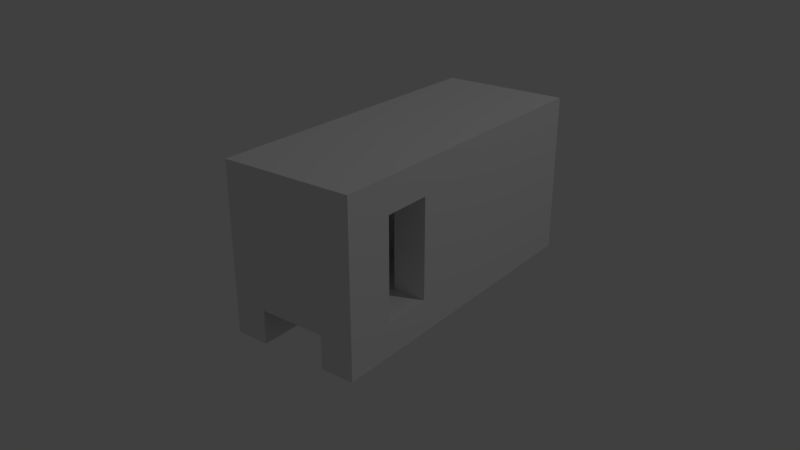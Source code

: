 # Source: monorail.blend  (saved by Blender 2.79.0; exported with 4.5.12 LTS)
import bpy
from mathutils import Matrix  # noqa: F401  (used for matrix-valued properties, if any)

bpy.ops.wm.read_factory_settings(use_empty=True)
scene = bpy.context.scene
scene.name = 'Scene'

# ---- collections
col_collection_1 = bpy.data.collections.new('Collection 1'); scene.collection.children.link(col_collection_1)

# ---- materials (node trees are filled in below, after node groups)
mat_material = bpy.data.materials.new('Material')
mat_material.alpha_threshold = 0.0
mat_material.use_transparent_shadow = False
mat_material.roughness = 0.5
mat_material.specular_intensity = 0.0
mat_material.line_color = (0.0, 0.0, 0.0, 1.0)

# ---- material node trees

# ---- world
world_world = bpy.data.worlds.new('World'); scene.world = world_world
world_world.color = (0.05088, 0.05088, 0.05088)
world_world.use_sun_shadow = False
world_world.sun_shadow_jitter_overblur = 0.0
world_world.cycles.sampling_method = 'MANUAL'

# ---- cameras
cam_camera = bpy.data.cameras.new('Camera')
cam_camera.clip_end = 100.0
cam_camera.lens = 35.0
cam_camera.sensor_width = 32.0
cam_camera.sensor_height = 18.0
cam_camera.ortho_scale = 7.314
cam_camera.dof.focus_distance = 0.0
cam_camera.dof.aperture_fstop = 128.0

# ---- lights
light_lamp = bpy.data.lights.new('Lamp', 'POINT')
light_lamp.transmission_factor = 0.0
light_lamp.cutoff_distance = 30.0
light_lamp.energy = 100.0
light_lamp.shadow_buffer_clip_start = 1.001
light_lamp.shadow_soft_size = 0.1
light_lamp.shadow_maximum_resolution = 0.006
light_lamp.use_absolute_resolution = True

# ---- meshes
me_cube = bpy.data.meshes.new('Cube')
me_cube.from_pydata([(0.2, -2.235e-07, 0.2), (0.0, -2.235e-07, 0.2), (0.0, -0.4, 0.2), (0.0, -0.7, 0.2), (0.4, 1.0, 0.0), (0.0, 1.0, 0.2), (0.0, 1.0, 0.5), (0.4, 0.82, 0.8), (0.4, 0.3938, 0.5), (0.4, 0.3938, 0.8), (0.4, 0.3, 1.0), (0.4, 0.2062, 0.5), (0.0, -1.0, 0.5), (0.0, -1.0, 0.2), (0.4, 0.2062, 0.8), (0.2, -5.811e-07, 0.8), (0.2, -4.023e-07, 0.5), (0.0, -4.023e-07, 0.5), (0.4, -0.7, 0.5), (0.4, -0.22, 0.5), (0.4, -0.7, 0.8), (0.4, -0.22, 0.8), (0.4, -1.0, 0.8), (0.4, 0.3, 0.0), (0.4, 0.82, 0.2), (0.4, -0.4, 0.8), (0.0, -5.811e-07, 0.8), (0.0, -0.4, 0.8), (0.0, -0.7, 0.8), (0.0, -0.7, 0.5), (0.4, -1.0, 0.0), (0.4, -0.7, 0.2), (0.2, -0.4, 0.8), (0.4, -0.4, 0.5), (0.4, -0.4, 0.2), (0.2, -0.4, 0.2), (0.2, -0.4, 0.5), (0.2, 1.0, 0.0), (0.2, 0.3, 0.0), (0.4, -0.22, 0.0), (0.4, -0.22, 0.2), (0.4, 1.0, 0.2), (0.4, 0.3938, 0.2), (0.4, 0.2062, 0.2), (0.4, 0.82, 0.5), (0.4, -1.0, 0.2), (0.2, -1.0, 0.2), (0.0, 1.0, 1.0), (0.0, 0.3, 1.0), (0.4, 1.0, 1.0), (0.0, -1.0, 0.8), (0.4, -1.0, 0.5), (0.0, -1.0, 1.0), (0.4, -0.22, 1.0), (0.4, -1.0, 1.0), (0.0, -0.22, 1.0), (0.4, 1.0, 0.5), (0.2, -0.22, 0.0), (0.2, 1.0, 0.2), (0.2, 0.2062, 0.2), (0.2, 0.3938, 0.2), (0.2, 0.82, 0.2), (0.2, -1.0, 0.0), (0.2, -0.22, 0.2)], [], [(35, 0, 1, 2), (3, 35, 2), (3, 31, 34, 35), (41, 4, 37, 58), (6, 58, 5), (56, 41, 58, 6), (44, 7, 9, 8), (56, 49, 7, 44), (8, 9, 14, 11), (7, 49, 10, 9), (9, 10, 14), (14, 10, 53, 21), (46, 12, 13), (45, 51, 12, 46), (11, 14, 21, 19), (16, 15, 26, 17), (0, 16, 17, 1), (20, 54, 22), (25, 53, 54, 20), (21, 53, 25), (19, 21, 25, 33), (18, 20, 22, 51), (4, 41, 24), (4, 24, 42, 23), (23, 42, 43), (23, 43, 40, 39), (25, 20, 28, 32), (15, 32, 27, 26), (32, 28, 27), (18, 31, 3, 29), (20, 18, 29, 28), (30, 31, 45), (39, 34, 31, 30), (39, 40, 34), (31, 18, 51, 45), (33, 25, 32, 36), (34, 33, 36, 35), (36, 32, 15, 16), (35, 36, 16, 0), (4, 23, 38, 37), (23, 39, 57, 38), (39, 30, 62, 57), (40, 19, 33, 34), (41, 56, 44, 24), (24, 44, 8, 42), (42, 8, 11, 43), (43, 11, 19, 40), (30, 45, 46, 62), (49, 47, 48, 10), (10, 48, 55, 53), (22, 54, 52, 50), (51, 22, 50, 12), (53, 55, 52, 54), (49, 56, 6, 47), (61, 58, 37), (63, 59, 38, 57), (59, 60, 38), (60, 61, 37, 38), (57, 62, 46, 35), (35, 63, 57)])
_uv = me_cube.uv_layers.new(name='UVMap')
_uv.uv.foreach_set('vector', [0.6254, 0.6008, 0.6354, 0.6008, 0.6354, 0.6108, 0.6254, 0.6108, 0.6354, 0.6008, 0.6354, 0.6108, 0.6254, 0.6108, 0.6254, 0.6008, 0.6354, 0.6008, 0.6354, 0.6108, 0.6254, 0.6108, 0.8715, 0.121, 0.8815, 0.121, 0.8815, 0.131, 0.8715, 0.131, 0.8715, 0.6156, 0.8815, 0.6156, 0.8815, 0.6256, 0.8715, 0.6156, 0.8815, 0.6156, 0.8815, 0.6256, 0.8715, 0.6256, 0.09881, 0.8567, 0.1088, 0.8567, 0.1088, 0.8667, 0.09881, 0.8667, 0.8715, 0.121, 0.8815, 0.121, 0.8815, 0.131, 0.8715, 0.131, 0.8715, 0.121, 0.8815, 0.121, 0.8815, 0.131, 0.8715, 0.131, 0.8715, 0.121, 0.8815, 0.121, 0.8815, 0.131, 0.8715, 0.131, 0.8715, 0.121, 0.8815, 0.131, 0.8715, 0.131, 0.8715, 0.121, 0.8815, 0.121, 0.8815, 0.131, 0.8715, 0.131, 0.8715, 0.6156, 0.8815, 0.6256, 0.8715, 0.6256, 0.8715, 0.6156, 0.8815, 0.6156, 0.8815, 0.6256, 0.8715, 0.6256, 0.09881, 0.8567, 0.1088, 0.8567, 0.1088, 0.8667, 0.09881, 0.8667, 0.6254, 0.6008, 0.6354, 0.6008, 0.6354, 0.6108, 0.6254, 0.6108, 0.6254, 0.6008, 0.6354, 0.6008, 0.6354, 0.6108, 0.6254, 0.6108, 0.8592, 0.3572, 0.8692, 0.3672, 0.8592, 0.3672, 0.8592, 0.3572, 0.8692, 0.3572, 0.8692, 0.3672, 0.8592, 0.3672, 0.8592, 0.3572, 0.8692, 0.3672, 0.8592, 0.3672, 0.8592, 0.3572, 0.8692, 0.3572, 0.8692, 0.3672, 0.8592, 0.3672, 0.8592, 0.3572, 0.8692, 0.3572, 0.8692, 0.3672, 0.8592, 0.3672, 0.8715, 0.121, 0.8815, 0.121, 0.8815, 0.131, 0.8715, 0.121, 0.8815, 0.121, 0.8815, 0.131, 0.8715, 0.131, 0.8715, 0.121, 0.8815, 0.121, 0.8815, 0.131, 0.8715, 0.121, 0.8815, 0.121, 0.8815, 0.131, 0.8715, 0.131, 0.6254, 0.6008, 0.6354, 0.6008, 0.6354, 0.6108, 0.6254, 0.6108, 0.6254, 0.6008, 0.6354, 0.6008, 0.6354, 0.6108, 0.6254, 0.6108, 0.6254, 0.6008, 0.6354, 0.6108, 0.6254, 0.6108, 0.6254, 0.6008, 0.6354, 0.6008, 0.6354, 0.6108, 0.6254, 0.6108, 0.6254, 0.6008, 0.6354, 0.6008, 0.6354, 0.6108, 0.6254, 0.6108, 0.8666, 0.09635, 0.8766, 0.09635, 0.8766, 0.1064, 0.8666, 0.09635, 0.8766, 0.09635, 0.8766, 0.1064, 0.8666, 0.1064, 0.8666, 0.09635, 0.8766, 0.09635, 0.8766, 0.1064, 0.8715, 0.6156, 0.8815, 0.6156, 0.8815, 0.6256, 0.8715, 0.6256, 0.6254, 0.6008, 0.6354, 0.6008, 0.6354, 0.6108, 0.6254, 0.6108, 0.6254, 0.6008, 0.6354, 0.6008, 0.6354, 0.6108, 0.6254, 0.6108, 0.6254, 0.6008, 0.6354, 0.6008, 0.6354, 0.6108, 0.6254, 0.6108, 0.6254, 0.6008, 0.6354, 0.6008, 0.6354, 0.6108, 0.6254, 0.6108, 0.8715, 0.121, 0.8815, 0.121, 0.8815, 0.131, 0.8715, 0.131, 0.8715, 0.121, 0.8815, 0.121, 0.8815, 0.131, 0.8715, 0.131, 0.8789, 0.116, 0.8889, 0.116, 0.8889, 0.126, 0.8789, 0.126, 0.8715, 0.6156, 0.8815, 0.6156, 0.8815, 0.6256, 0.8715, 0.6256, 0.8715, 0.6156, 0.8815, 0.6156, 0.8815, 0.6256, 0.8715, 0.6256, 0.8715, 0.6156, 0.8815, 0.6156, 0.8815, 0.6256, 0.8715, 0.6256, 0.8715, 0.6156, 0.8815, 0.6156, 0.8815, 0.6256, 0.8715, 0.6256, 0.8715, 0.6156, 0.8815, 0.6156, 0.8815, 0.6256, 0.8715, 0.6256, 0.8666, 0.09635, 0.8766, 0.09635, 0.8766, 0.1064, 0.8666, 0.1064, 0.8715, 0.121, 0.8815, 0.121, 0.8815, 0.131, 0.8715, 0.131, 0.8715, 0.121, 0.8815, 0.121, 0.8815, 0.131, 0.8715, 0.131, 0.8592, 0.3572, 0.8692, 0.3572, 0.8692, 0.3672, 0.8592, 0.3672, 0.8592, 0.3572, 0.8692, 0.3572, 0.8692, 0.3672, 0.8592, 0.3672, 0.8592, 0.3572, 0.8692, 0.3572, 0.8692, 0.3672, 0.8592, 0.3672, 0.8715, 0.121, 0.8815, 0.121, 0.8815, 0.131, 0.8715, 0.131, 0.8568, 0.1309, 0.8568, 0.1309, 0.8568, 0.1309, 0.8568, 0.1309, 0.8568, 0.1309, 0.8568, 0.1309, 0.8568, 0.1309, 0.8568, 0.1309, 0.8568, 0.1309, 0.8568, 0.1309, 0.8568, 0.1309, 0.8568, 0.1309, 0.8568, 0.1309, 0.8568, 0.1309, 0.8494, 0.1037, 0.8594, 0.1037, 0.8594, 0.1137, 0.8494, 0.1137, 0.8273, 0.1161, 0.8273, 0.1161, 0.8273, 0.1161])
me_cube.materials.append(mat_material)
me_cube.use_remesh_preserve_volume = False
me_cube.use_remesh_preserve_attributes = False
me_cube.use_mirror_vertex_groups = False
me_cube.update()

# ---- objects
ob_monorail = bpy.data.objects.new('monorail', me_cube)
ob_lamp = bpy.data.objects.new('Lamp', light_lamp)
ob_camera = bpy.data.objects.new('Camera', cam_camera)

# ---- transforms, parenting, visibility, modifiers, constraints
ob_monorail.location = (0.0, 0.0, 0.0)
ob_monorail.lock_rotations_4d = False
ob_monorail.empty_display_type = 'ARROWS'
ob_monorail.lineart.crease_threshold = 0.0
_m = ob_monorail.modifiers.new('Mirror', 'MIRROR')
_m.use_clip = True
ob_lamp.location = (4.076, 1.005, 5.904)
ob_lamp.rotation_euler = (0.6503, 0.05522, 1.866)
ob_lamp.lock_rotations_4d = False
ob_lamp.empty_display_type = 'ARROWS'
ob_lamp.color = (0.0, 0.0, 0.0, 0.0)
ob_lamp.hide_viewport = True
ob_lamp.lineart.crease_threshold = 0.0
ob_camera.location = (2.796, -3.738, 2.475)
ob_camera.rotation_euler = (1.151, -1.1e-06, 0.6539)
ob_camera.lock_rotations_4d = False
ob_camera.empty_display_type = 'ARROWS'
ob_camera.color = (0.0, 0.0, 0.0, 0.0)
ob_camera.hide_viewport = True
ob_camera.display_type = 'WIRE'
ob_camera.lineart.crease_threshold = 0.0

# ---- collection membership
col_collection_1.objects.link(ob_monorail)
col_collection_1.objects.link(ob_lamp)
col_collection_1.objects.link(ob_camera)

# ---- scene / render settings (as saved in the file)
scene.camera = ob_camera
scene.frame_start = 1; scene.frame_end = 250; scene.frame_set(1)
scene.render.engine = 'BLENDER_EEVEE_NEXT'
scene.render.resolution_percentage = 50
scene.render.dither_intensity = 0.0
scene.cycles.use_denoising = False
scene.cycles.samples = 128
scene.cycles.sampling_pattern = 'TABULATED_SOBOL'
scene.cycles.use_adaptive_sampling = False
scene.cycles.use_light_tree = False
scene.cycles.blur_glossy = 0.0
scene.cycles.sample_clamp_indirect = 0.0
scene.view_settings.view_transform = 'Standard'
bpy.context.view_layer.update()
